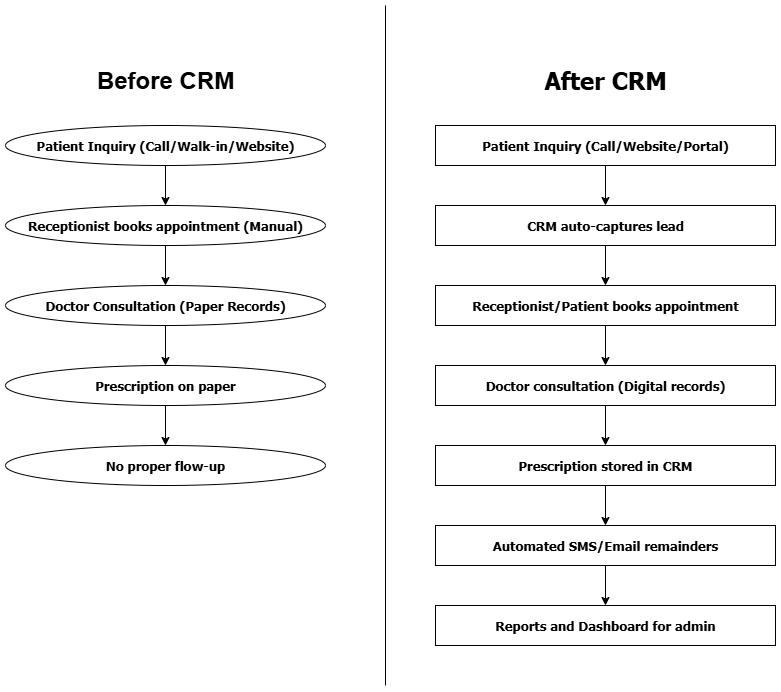

The diagram above was exported from draw.io. Its source (the exported page's mxGraphModel, read from the mxfile embedded in the PNG):
<mxGraphModel dx="1042" dy="608" grid="1" gridSize="10" guides="1" tooltips="1" connect="1" arrows="1" fold="1" page="1" pageScale="1" pageWidth="827" pageHeight="1169" math="0" shadow="0">
  <root>
    <mxCell id="0" />
    <mxCell id="1" parent="0" />
    <mxCell id="DEZrlM8J6PQNUxsOCHzM-1" value="&lt;h1&gt;Before CRM&lt;/h1&gt;" style="text;html=1;align=center;verticalAlign=middle;whiteSpace=wrap;rounded=0;" vertex="1" parent="1">
      <mxGeometry x="120" y="60" width="160" height="30" as="geometry" />
    </mxCell>
    <mxCell id="DEZrlM8J6PQNUxsOCHzM-2" value="" style="endArrow=none;html=1;rounded=0;" edge="1" parent="1">
      <mxGeometry width="50" height="50" relative="1" as="geometry">
        <mxPoint x="420" y="680" as="sourcePoint" />
        <mxPoint x="420" as="targetPoint" />
      </mxGeometry>
    </mxCell>
    <mxCell id="DEZrlM8J6PQNUxsOCHzM-8" style="edgeStyle=orthogonalEdgeStyle;rounded=0;orthogonalLoop=1;jettySize=auto;html=1;exitX=0.5;exitY=1;exitDx=0;exitDy=0;entryX=0.5;entryY=0;entryDx=0;entryDy=0;" edge="1" parent="1" source="DEZrlM8J6PQNUxsOCHzM-3" target="DEZrlM8J6PQNUxsOCHzM-4">
      <mxGeometry relative="1" as="geometry" />
    </mxCell>
    <mxCell id="DEZrlM8J6PQNUxsOCHzM-3" value="&lt;h4 style=&quot;&quot;&gt;&lt;font style=&quot;font-size: 13px;&quot; face=&quot;Tahoma&quot;&gt;Patient Inquiry (Call/Walk-in/Website)&lt;/font&gt;&lt;/h4&gt;" style="ellipse;whiteSpace=wrap;html=1;align=center;" vertex="1" parent="1">
      <mxGeometry x="40" y="120" width="320" height="40" as="geometry" />
    </mxCell>
    <mxCell id="DEZrlM8J6PQNUxsOCHzM-9" style="edgeStyle=orthogonalEdgeStyle;rounded=0;orthogonalLoop=1;jettySize=auto;html=1;exitX=0.5;exitY=1;exitDx=0;exitDy=0;entryX=0.5;entryY=0;entryDx=0;entryDy=0;" edge="1" parent="1" source="DEZrlM8J6PQNUxsOCHzM-4" target="DEZrlM8J6PQNUxsOCHzM-5">
      <mxGeometry relative="1" as="geometry" />
    </mxCell>
    <mxCell id="DEZrlM8J6PQNUxsOCHzM-4" value="&lt;h4&gt;&lt;font style=&quot;font-size: 13px;&quot; face=&quot;Tahoma&quot;&gt;Receptionist books appointment (Manual)&lt;/font&gt;&lt;/h4&gt;" style="ellipse;whiteSpace=wrap;html=1;" vertex="1" parent="1">
      <mxGeometry x="40" y="200" width="320" height="40" as="geometry" />
    </mxCell>
    <mxCell id="DEZrlM8J6PQNUxsOCHzM-10" style="edgeStyle=orthogonalEdgeStyle;rounded=0;orthogonalLoop=1;jettySize=auto;html=1;exitX=0.5;exitY=1;exitDx=0;exitDy=0;entryX=0.5;entryY=0;entryDx=0;entryDy=0;" edge="1" parent="1" source="DEZrlM8J6PQNUxsOCHzM-5" target="DEZrlM8J6PQNUxsOCHzM-6">
      <mxGeometry relative="1" as="geometry" />
    </mxCell>
    <mxCell id="DEZrlM8J6PQNUxsOCHzM-5" value="&lt;h4&gt;&lt;font style=&quot;font-size: 13px;&quot; face=&quot;Tahoma&quot;&gt;Doctor Consultation (Paper Records)&lt;/font&gt;&lt;/h4&gt;" style="ellipse;whiteSpace=wrap;html=1;" vertex="1" parent="1">
      <mxGeometry x="40" y="280" width="320" height="40" as="geometry" />
    </mxCell>
    <mxCell id="DEZrlM8J6PQNUxsOCHzM-11" style="edgeStyle=orthogonalEdgeStyle;rounded=0;orthogonalLoop=1;jettySize=auto;html=1;exitX=0.5;exitY=1;exitDx=0;exitDy=0;entryX=0.5;entryY=0;entryDx=0;entryDy=0;" edge="1" parent="1" source="DEZrlM8J6PQNUxsOCHzM-6" target="DEZrlM8J6PQNUxsOCHzM-7">
      <mxGeometry relative="1" as="geometry" />
    </mxCell>
    <mxCell id="DEZrlM8J6PQNUxsOCHzM-6" value="&lt;h4&gt;&lt;font style=&quot;font-size: 13px;&quot; face=&quot;Tahoma&quot;&gt;Prescription on paper&lt;/font&gt;&lt;/h4&gt;" style="ellipse;whiteSpace=wrap;html=1;" vertex="1" parent="1">
      <mxGeometry x="40" y="360" width="320" height="40" as="geometry" />
    </mxCell>
    <mxCell id="DEZrlM8J6PQNUxsOCHzM-7" value="&lt;h4&gt;&lt;font style=&quot;font-size: 13px;&quot; face=&quot;Tahoma&quot;&gt;No proper flow-up&lt;/font&gt;&lt;/h4&gt;" style="ellipse;whiteSpace=wrap;html=1;" vertex="1" parent="1">
      <mxGeometry x="40" y="440" width="320" height="40" as="geometry" />
    </mxCell>
    <mxCell id="DEZrlM8J6PQNUxsOCHzM-13" value="&lt;h1&gt;&lt;font face=&quot;Tahoma&quot;&gt;After CRM&lt;/font&gt;&lt;/h1&gt;" style="text;html=1;align=center;verticalAlign=middle;whiteSpace=wrap;rounded=0;" vertex="1" parent="1">
      <mxGeometry x="570" y="60" width="140" height="30" as="geometry" />
    </mxCell>
    <mxCell id="DEZrlM8J6PQNUxsOCHzM-21" style="edgeStyle=orthogonalEdgeStyle;rounded=0;orthogonalLoop=1;jettySize=auto;html=1;entryX=0.5;entryY=0;entryDx=0;entryDy=0;" edge="1" parent="1" source="DEZrlM8J6PQNUxsOCHzM-14" target="DEZrlM8J6PQNUxsOCHzM-15">
      <mxGeometry relative="1" as="geometry" />
    </mxCell>
    <mxCell id="DEZrlM8J6PQNUxsOCHzM-14" value="&lt;h4&gt;&lt;font style=&quot;font-size: 13px;&quot; face=&quot;Tahoma&quot;&gt;Patient Inquiry (Call/Website/Portal)&lt;/font&gt;&lt;/h4&gt;" style="rounded=0;whiteSpace=wrap;html=1;" vertex="1" parent="1">
      <mxGeometry x="470" y="120" width="340" height="40" as="geometry" />
    </mxCell>
    <mxCell id="DEZrlM8J6PQNUxsOCHzM-22" style="edgeStyle=orthogonalEdgeStyle;rounded=0;orthogonalLoop=1;jettySize=auto;html=1;exitX=0.5;exitY=1;exitDx=0;exitDy=0;entryX=0.5;entryY=0;entryDx=0;entryDy=0;" edge="1" parent="1" source="DEZrlM8J6PQNUxsOCHzM-15" target="DEZrlM8J6PQNUxsOCHzM-16">
      <mxGeometry relative="1" as="geometry" />
    </mxCell>
    <mxCell id="DEZrlM8J6PQNUxsOCHzM-15" value="&lt;h4&gt;&lt;font style=&quot;font-size: 13px;&quot; face=&quot;Tahoma&quot;&gt;CRM auto-captures lead&lt;/font&gt;&lt;/h4&gt;" style="rounded=0;whiteSpace=wrap;html=1;" vertex="1" parent="1">
      <mxGeometry x="470" y="200" width="340" height="40" as="geometry" />
    </mxCell>
    <mxCell id="DEZrlM8J6PQNUxsOCHzM-25" style="edgeStyle=orthogonalEdgeStyle;rounded=0;orthogonalLoop=1;jettySize=auto;html=1;exitX=0.5;exitY=1;exitDx=0;exitDy=0;entryX=0.5;entryY=0;entryDx=0;entryDy=0;" edge="1" parent="1" source="DEZrlM8J6PQNUxsOCHzM-16" target="DEZrlM8J6PQNUxsOCHzM-17">
      <mxGeometry relative="1" as="geometry" />
    </mxCell>
    <mxCell id="DEZrlM8J6PQNUxsOCHzM-16" value="&lt;h4&gt;&lt;font style=&quot;font-size: 13px;&quot; face=&quot;Tahoma&quot;&gt;Receptionist/Patient books appointment&lt;/font&gt;&lt;/h4&gt;" style="rounded=0;whiteSpace=wrap;html=1;" vertex="1" parent="1">
      <mxGeometry x="470" y="280" width="340" height="40" as="geometry" />
    </mxCell>
    <mxCell id="DEZrlM8J6PQNUxsOCHzM-26" style="edgeStyle=orthogonalEdgeStyle;rounded=0;orthogonalLoop=1;jettySize=auto;html=1;exitX=0.5;exitY=1;exitDx=0;exitDy=0;entryX=0.5;entryY=0;entryDx=0;entryDy=0;" edge="1" parent="1" source="DEZrlM8J6PQNUxsOCHzM-17" target="DEZrlM8J6PQNUxsOCHzM-18">
      <mxGeometry relative="1" as="geometry" />
    </mxCell>
    <mxCell id="DEZrlM8J6PQNUxsOCHzM-17" value="&lt;h4&gt;&lt;font style=&quot;font-size: 13px;&quot; face=&quot;Tahoma&quot;&gt;Doctor consultation (Digital records)&lt;/font&gt;&lt;/h4&gt;" style="rounded=0;whiteSpace=wrap;html=1;" vertex="1" parent="1">
      <mxGeometry x="470" y="360" width="340" height="40" as="geometry" />
    </mxCell>
    <mxCell id="DEZrlM8J6PQNUxsOCHzM-27" style="edgeStyle=orthogonalEdgeStyle;rounded=0;orthogonalLoop=1;jettySize=auto;html=1;exitX=0.5;exitY=1;exitDx=0;exitDy=0;entryX=0.5;entryY=0;entryDx=0;entryDy=0;" edge="1" parent="1" source="DEZrlM8J6PQNUxsOCHzM-18" target="DEZrlM8J6PQNUxsOCHzM-19">
      <mxGeometry relative="1" as="geometry" />
    </mxCell>
    <mxCell id="DEZrlM8J6PQNUxsOCHzM-18" value="&lt;h4&gt;&lt;font style=&quot;font-size: 13px;&quot; face=&quot;Tahoma&quot;&gt;Prescription stored in CRM&lt;/font&gt;&lt;/h4&gt;" style="rounded=0;whiteSpace=wrap;html=1;" vertex="1" parent="1">
      <mxGeometry x="470" y="440" width="340" height="40" as="geometry" />
    </mxCell>
    <mxCell id="DEZrlM8J6PQNUxsOCHzM-28" style="edgeStyle=orthogonalEdgeStyle;rounded=0;orthogonalLoop=1;jettySize=auto;html=1;exitX=0.5;exitY=1;exitDx=0;exitDy=0;entryX=0.5;entryY=0;entryDx=0;entryDy=0;" edge="1" parent="1" source="DEZrlM8J6PQNUxsOCHzM-19" target="DEZrlM8J6PQNUxsOCHzM-20">
      <mxGeometry relative="1" as="geometry" />
    </mxCell>
    <mxCell id="DEZrlM8J6PQNUxsOCHzM-19" value="&lt;h4&gt;&lt;font style=&quot;font-size: 13px;&quot; face=&quot;Tahoma&quot;&gt;Automated SMS/Email remainders&lt;/font&gt;&lt;/h4&gt;" style="rounded=0;whiteSpace=wrap;html=1;" vertex="1" parent="1">
      <mxGeometry x="470" y="520" width="340" height="40" as="geometry" />
    </mxCell>
    <mxCell id="DEZrlM8J6PQNUxsOCHzM-20" value="&lt;h4&gt;&lt;font style=&quot;font-size: 13px;&quot; face=&quot;Tahoma&quot;&gt;Reports and Dashboard for admin&lt;/font&gt;&lt;/h4&gt;" style="rounded=0;whiteSpace=wrap;html=1;" vertex="1" parent="1">
      <mxGeometry x="470" y="600" width="340" height="40" as="geometry" />
    </mxCell>
  </root>
</mxGraphModel>